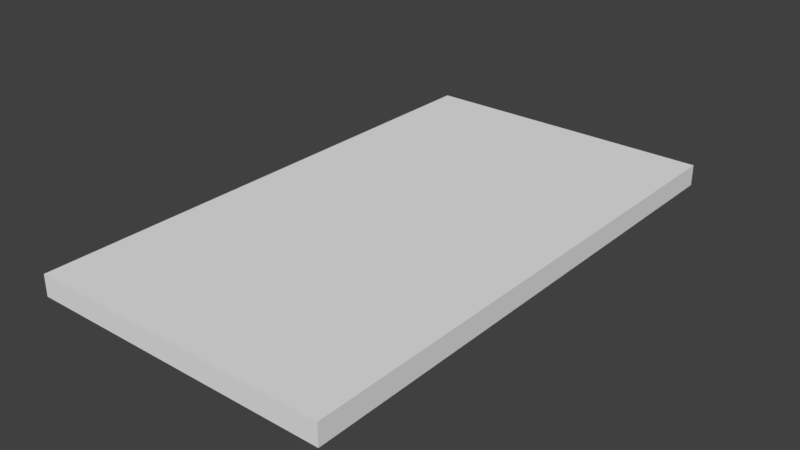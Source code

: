 # Source: StoneStep3.blend  (saved by Blender 2.79.0; exported with 4.5.12 LTS)
import bpy
from mathutils import Matrix  # noqa: F401  (used for matrix-valued properties, if any)

bpy.ops.wm.read_factory_settings(use_empty=True)
scene = bpy.context.scene
scene.name = 'Scene'

# ---- collections
col_collection_1 = bpy.data.collections.new('Collection 1'); scene.collection.children.link(col_collection_1)

# ---- materials (node trees are filled in below, after node groups)
mat_material = bpy.data.materials.new('Material')
mat_material.alpha_threshold = 0.0
mat_material.use_transparent_shadow = False
mat_material.roughness = 0.5
mat_material.line_color = (0.0, 0.0, 0.0, 1.0)

# ---- material node trees

# ---- world
world_world = bpy.data.worlds.new('World'); scene.world = world_world
world_world.color = (0.05088, 0.05088, 0.05088)
world_world.use_sun_shadow = False
world_world.sun_shadow_jitter_overblur = 0.0
world_world.cycles.sampling_method = 'MANUAL'

# ---- meshes
me_cube = bpy.data.meshes.new('Cube')
me_cube.from_pydata([(0.4061, 0.712, 0.004002), (0.4061, -0.712, 0.004002), (-0.4061, -0.712, 0.004002), (-0.4061, 0.712, 0.004002), (0.4061, 0.712, 0.06087), (0.4061, -0.712, 0.06087), (-0.4061, -0.712, 0.06087), (-0.4061, 0.712, 0.06087)], [], [(0, 1, 2, 3), (4, 7, 6, 5), (0, 4, 5, 1), (1, 5, 6, 2), (2, 6, 7, 3), (4, 0, 3, 7)])
me_cube.materials.append(mat_material)
me_cube.use_remesh_preserve_volume = False
me_cube.use_remesh_preserve_attributes = False
me_cube.use_mirror_vertex_groups = False
me_cube.update()

# ---- objects
ob_cube = bpy.data.objects.new('Cube', me_cube)

# ---- transforms, parenting, visibility, modifiers, constraints
ob_cube.location = (0.0, 0.0, 0.0)
ob_cube.lock_rotations_4d = False
ob_cube.empty_display_type = 'ARROWS'
ob_cube.lineart.crease_threshold = 0.0

# ---- collection membership
col_collection_1.objects.link(ob_cube)

# ---- scene / render settings (as saved in the file)
scene.frame_start = 1; scene.frame_end = 250; scene.frame_set(1)
scene.render.engine = 'BLENDER_EEVEE_NEXT'
scene.render.resolution_percentage = 50
scene.render.dither_intensity = 0.0
scene.cycles.use_denoising = False
scene.cycles.samples = 128
scene.cycles.sampling_pattern = 'TABULATED_SOBOL'
scene.cycles.use_adaptive_sampling = False
scene.cycles.use_light_tree = False
scene.cycles.blur_glossy = 0.0
scene.cycles.sample_clamp_indirect = 0.0
scene.view_settings.view_transform = 'Standard'
bpy.context.view_layer.update()

# ---- added for rendering (the .blend has no active camera and no usable light): camera, sun
cam_auto = bpy.data.cameras.new('AutoCamera')
cam_auto.lens = 50.0
cam_auto.sensor_width = 36.0
cam_auto.clip_end = 1000.0
ob_auto_camera = bpy.data.objects.new('AutoCamera', cam_auto)
scene.collection.objects.link(ob_auto_camera)
ob_auto_camera.location = (1.51766, -1.82119, 1.24656)
ob_auto_camera.rotation_euler = (1.09748, -7.21219e-08, 0.694738)
scene.camera = ob_auto_camera
light_auto_sun = bpy.data.lights.new('AutoSun', 'SUN')
light_auto_sun.energy = 3.0
light_auto_sun.angle = 0.0523599
ob_auto_sun = bpy.data.objects.new('AutoSun', light_auto_sun)
scene.collection.objects.link(ob_auto_sun)
ob_auto_sun.rotation_euler = (0.872665, 0.174533, 0.523599)
bpy.context.view_layer.update()
